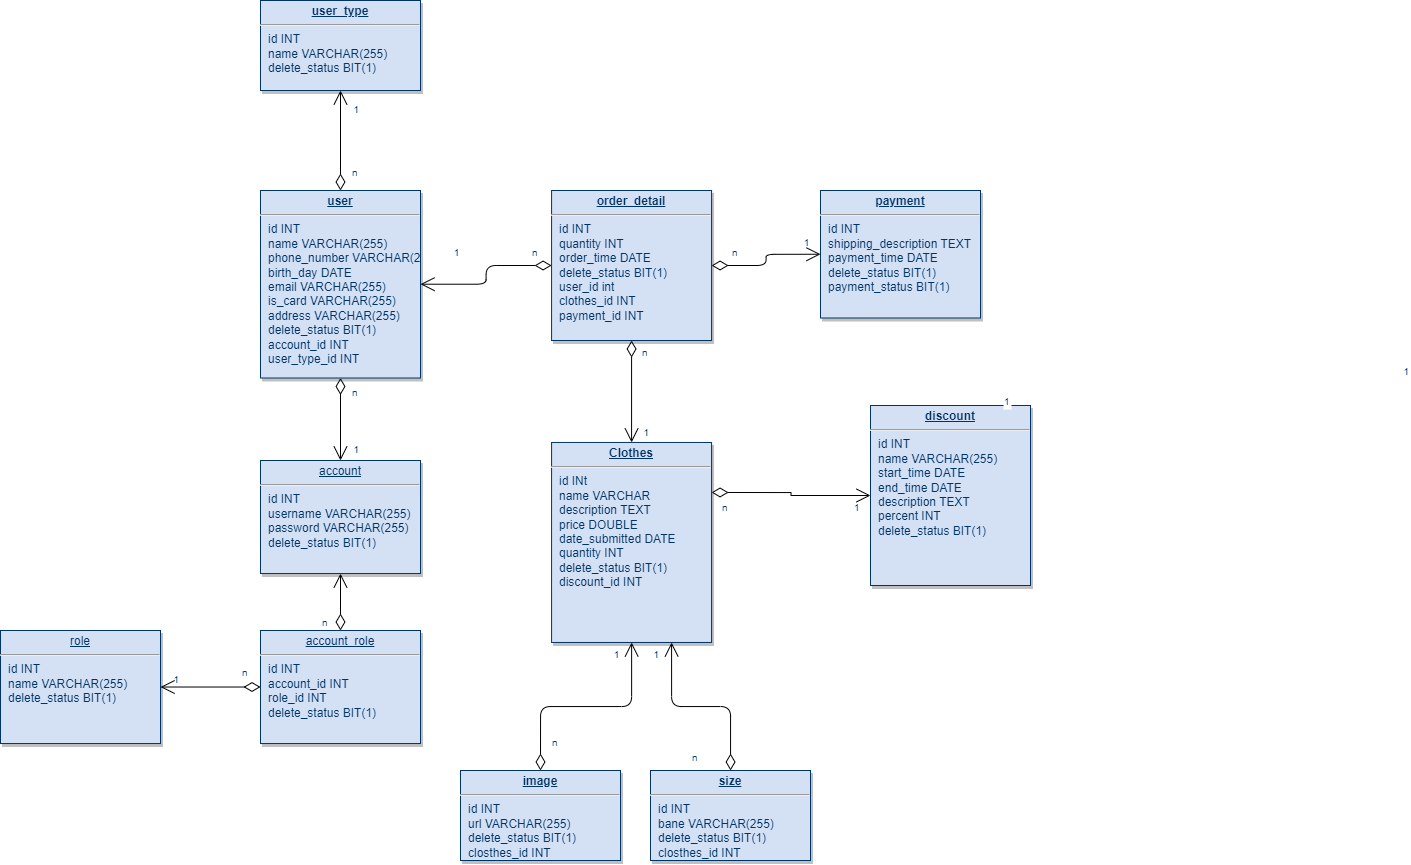

The diagram above was exported from draw.io. Its source (the exported page's mxGraphModel, read from the mxfile embedded in the PNG):
<mxGraphModel dx="1021" dy="651" grid="1" gridSize="10" guides="1" tooltips="1" connect="1" arrows="1" fold="1" page="1" pageScale="1" pageWidth="826" pageHeight="1169" background="none" math="0" shadow="0">
  <root>
    <mxCell id="0" />
    <mxCell id="1" parent="0" />
    <mxCell id="20" value="&lt;p style=&quot;margin: 0px; margin-top: 4px; text-align: center; text-decoration: underline;&quot;&gt;&lt;b&gt;user&lt;/b&gt;&lt;/p&gt;&lt;hr&gt;&lt;p style=&quot;margin: 0px; margin-left: 8px;&quot;&gt;id INT&lt;/p&gt;&lt;p style=&quot;margin: 0px; margin-left: 8px;&quot;&gt;name VARCHAR(255)&lt;/p&gt;&lt;p style=&quot;margin: 0px; margin-left: 8px;&quot;&gt;phone_number VARCHAR(255&lt;span style=&quot;background-color: initial;&quot;&gt;)&lt;/span&gt;&lt;/p&gt;&lt;p style=&quot;margin: 0px; margin-left: 8px;&quot;&gt;birth_day DATE&lt;/p&gt;&lt;p style=&quot;margin: 0px; margin-left: 8px;&quot;&gt;email VARCHAR(255)&lt;/p&gt;&lt;p style=&quot;margin: 0px; margin-left: 8px;&quot;&gt;is_card VARCHAR(255)&lt;/p&gt;&lt;p style=&quot;margin: 0px; margin-left: 8px;&quot;&gt;address VARCHAR(255)&lt;/p&gt;&lt;p style=&quot;margin: 0px; margin-left: 8px;&quot;&gt;delete_status BIT(1)&lt;/p&gt;&lt;p style=&quot;margin: 0px; margin-left: 8px;&quot;&gt;account_id INT&lt;/p&gt;&lt;p style=&quot;margin: 0px; margin-left: 8px;&quot;&gt;user_type_id INT&lt;/p&gt;" style="verticalAlign=top;align=left;overflow=fill;fontSize=12;fontFamily=Helvetica;html=1;strokeColor=#003366;shadow=1;fillColor=#D4E1F5;fontColor=#003366" parent="1" vertex="1">
      <mxGeometry x="300" y="280" width="160" height="187.5" as="geometry" />
    </mxCell>
    <mxCell id="22" value="&lt;p style=&quot;margin: 0px; margin-top: 4px; text-align: center; text-decoration: underline;&quot;&gt;&lt;b&gt;discount&lt;/b&gt;&lt;/p&gt;&lt;hr&gt;&lt;p style=&quot;margin: 0px; margin-left: 8px;&quot;&gt;id INT&lt;/p&gt;&lt;p style=&quot;margin: 0px; margin-left: 8px;&quot;&gt;name VARCHAR(255)&lt;/p&gt;&lt;p style=&quot;margin: 0px; margin-left: 8px;&quot;&gt;start_time DATE&lt;/p&gt;&lt;p style=&quot;margin: 0px; margin-left: 8px;&quot;&gt;end_time DATE&lt;/p&gt;&lt;p style=&quot;margin: 0px; margin-left: 8px;&quot;&gt;description TEXT&lt;/p&gt;&lt;p style=&quot;margin: 0px; margin-left: 8px;&quot;&gt;percent INT&lt;/p&gt;&lt;p style=&quot;margin: 0px; margin-left: 8px;&quot;&gt;delete_status BIT(1)&lt;/p&gt;" style="verticalAlign=top;align=left;overflow=fill;fontSize=12;fontFamily=Helvetica;html=1;strokeColor=#003366;shadow=1;fillColor=#D4E1F5;fontColor=#003366" parent="1" vertex="1">
      <mxGeometry x="909.9999999999999" y="495" width="160.0000000000001" height="180" as="geometry" />
    </mxCell>
    <mxCell id="23" value="&lt;p style=&quot;margin: 0px; margin-top: 4px; text-align: center; text-decoration: underline;&quot;&gt;&lt;b&gt;order_detail&lt;/b&gt;&lt;/p&gt;&lt;hr&gt;&lt;p style=&quot;margin: 0px; margin-left: 8px;&quot;&gt;id INT&lt;/p&gt;&lt;p style=&quot;margin: 0px; margin-left: 8px;&quot;&gt;quantity INT&lt;/p&gt;&lt;p style=&quot;margin: 0px; margin-left: 8px;&quot;&gt;order_time DATE&lt;/p&gt;&lt;p style=&quot;margin: 0px; margin-left: 8px;&quot;&gt;delete_status BIT(1)&lt;/p&gt;&lt;p style=&quot;margin: 0px; margin-left: 8px;&quot;&gt;user_id int&lt;/p&gt;&lt;p style=&quot;margin: 0px; margin-left: 8px;&quot;&gt;clothes_id INT&lt;/p&gt;&lt;p style=&quot;margin: 0px; margin-left: 8px;&quot;&gt;payment_id INT&lt;/p&gt;" style="verticalAlign=top;align=left;overflow=fill;fontSize=12;fontFamily=Helvetica;html=1;strokeColor=#003366;shadow=1;fillColor=#D4E1F5;fontColor=#003366" parent="1" vertex="1">
      <mxGeometry x="591.08" y="280" width="160" height="150" as="geometry" />
    </mxCell>
    <mxCell id="24" value="&lt;p style=&quot;margin: 0px; margin-top: 4px; text-align: center; text-decoration: underline;&quot;&gt;&lt;b&gt;user_type&lt;/b&gt;&lt;/p&gt;&lt;hr&gt;&lt;p style=&quot;margin: 0px; margin-left: 8px;&quot;&gt;id INT&lt;/p&gt;&lt;p style=&quot;margin: 0px; margin-left: 8px;&quot;&gt;name VARCHAR(255)&lt;/p&gt;&lt;p style=&quot;margin: 0px; margin-left: 8px;&quot;&gt;delete_status BIT(1)&lt;/p&gt;" style="verticalAlign=top;align=left;overflow=fill;fontSize=12;fontFamily=Helvetica;html=1;strokeColor=#003366;shadow=1;fillColor=#D4E1F5;fontColor=#003366" parent="1" vertex="1">
      <mxGeometry x="300" y="90" width="160" height="90" as="geometry" />
    </mxCell>
    <mxCell id="29" value="&lt;p style=&quot;margin: 0px; margin-top: 4px; text-align: center; text-decoration: underline;&quot;&gt;&lt;b&gt;Clothes&lt;/b&gt;&lt;/p&gt;&lt;hr&gt;&lt;p style=&quot;margin: 0px; margin-left: 8px;&quot;&gt;&lt;span style=&quot;background-color: initial;&quot;&gt;id INt&lt;/span&gt;&lt;br&gt;&lt;/p&gt;&lt;p style=&quot;margin: 0px; margin-left: 8px;&quot;&gt;name VARCHAR&lt;/p&gt;&lt;p style=&quot;margin: 0px; margin-left: 8px;&quot;&gt;description TEXT&lt;/p&gt;&lt;p style=&quot;margin: 0px; margin-left: 8px;&quot;&gt;price DOUBLE&lt;/p&gt;&lt;p style=&quot;margin: 0px; margin-left: 8px;&quot;&gt;date_submitted DATE&lt;/p&gt;&lt;p style=&quot;margin: 0px; margin-left: 8px;&quot;&gt;quantity INT&lt;/p&gt;&lt;p style=&quot;margin: 0px; margin-left: 8px;&quot;&gt;delete_status BIT(1)&lt;/p&gt;&lt;p style=&quot;margin: 0px; margin-left: 8px;&quot;&gt;discount_id INT&amp;nbsp;&lt;/p&gt;" style="verticalAlign=top;align=left;overflow=fill;fontSize=12;fontFamily=Helvetica;html=1;strokeColor=#003366;shadow=1;fillColor=#D4E1F5;fontColor=#003366" parent="1" vertex="1">
      <mxGeometry x="591.0800000000003" y="531.9600000000007" width="160" height="200" as="geometry" />
    </mxCell>
    <mxCell id="33" value="&lt;p style=&quot;margin: 0px; margin-top: 4px; text-align: center; text-decoration: underline;&quot;&gt;&lt;b&gt;size&lt;/b&gt;&lt;/p&gt;&lt;hr&gt;&lt;p style=&quot;margin: 0px; margin-left: 8px;&quot;&gt;id INT&lt;/p&gt;&lt;p style=&quot;margin: 0px; margin-left: 8px;&quot;&gt;bane VARCHAR(255)&lt;/p&gt;&lt;p style=&quot;margin: 0px; margin-left: 8px;&quot;&gt;delete_status BIT(1)&lt;/p&gt;&lt;p style=&quot;margin: 0px; margin-left: 8px;&quot;&gt;closthes_id INT&lt;/p&gt;" style="verticalAlign=top;align=left;overflow=fill;fontSize=12;fontFamily=Helvetica;html=1;strokeColor=#003366;shadow=1;fillColor=#D4E1F5;fontColor=#003366" parent="1" vertex="1">
      <mxGeometry x="690" y="859.9999999999995" width="160" height="90" as="geometry" />
    </mxCell>
    <mxCell id="36" value="" style="endArrow=open;endSize=12;startArrow=diamondThin;startSize=14;startFill=0;edgeStyle=orthogonalEdgeStyle;" parent="1" source="23" target="20" edge="1">
      <mxGeometry y="160" as="geometry">
        <mxPoint x="390" y="211.64000000000044" as="sourcePoint" />
        <mxPoint x="160" y="160" as="targetPoint" />
      </mxGeometry>
    </mxCell>
    <mxCell id="38" value="1" style="resizable=0;align=right;verticalAlign=top;labelBackgroundColor=#ffffff;fontSize=10;strokeColor=#003366;shadow=1;fillColor=#D4E1F5;fontColor=#003366" parent="36" connectable="0" vertex="1">
      <mxGeometry x="1" relative="1" as="geometry">
        <mxPoint x="590" y="105" as="offset" />
      </mxGeometry>
    </mxCell>
    <mxCell id="48" value="" style="endArrow=open;endSize=12;startArrow=diamondThin;startSize=14;startFill=0;edgeStyle=orthogonalEdgeStyle;exitX=1;exitY=0.25;rounded=0" parent="1" source="29" target="22" edge="1">
      <mxGeometry x="769.3599999999999" y="450" as="geometry">
        <mxPoint x="769.3599999999999" y="450" as="sourcePoint" />
        <mxPoint x="929.3599999999999" y="450" as="targetPoint" />
      </mxGeometry>
    </mxCell>
    <mxCell id="49" value="n" style="resizable=0;align=left;verticalAlign=top;labelBackgroundColor=#ffffff;fontSize=10;strokeColor=#003366;shadow=1;fillColor=#D4E1F5;fontColor=#003366" parent="48" connectable="0" vertex="1">
      <mxGeometry x="-1" relative="1" as="geometry">
        <mxPoint x="9" y="3" as="offset" />
      </mxGeometry>
    </mxCell>
    <mxCell id="50" value="1" style="resizable=0;align=right;verticalAlign=top;labelBackgroundColor=#ffffff;fontSize=10;strokeColor=#003366;shadow=1;fillColor=#D4E1F5;fontColor=#003366" parent="48" connectable="0" vertex="1">
      <mxGeometry x="1" relative="1" as="geometry">
        <mxPoint x="-10" as="offset" />
      </mxGeometry>
    </mxCell>
    <mxCell id="51" value="" style="endArrow=open;endSize=12;startArrow=diamondThin;startSize=14;startFill=0;edgeStyle=orthogonalEdgeStyle" parent="1" source="23" target="29" edge="1">
      <mxGeometry x="389.35999999999996" y="350" as="geometry">
        <mxPoint x="389.35999999999996" y="350" as="sourcePoint" />
        <mxPoint x="549.3599999999999" y="350" as="targetPoint" />
      </mxGeometry>
    </mxCell>
    <mxCell id="52" value="n" style="resizable=0;align=left;verticalAlign=top;labelBackgroundColor=#ffffff;fontSize=10;strokeColor=#003366;shadow=1;fillColor=#D4E1F5;fontColor=#003366" parent="51" connectable="0" vertex="1">
      <mxGeometry x="-1" relative="1" as="geometry">
        <mxPoint x="8.91999999999958" as="offset" />
      </mxGeometry>
    </mxCell>
    <mxCell id="53" value="1" style="resizable=0;align=right;verticalAlign=top;labelBackgroundColor=#ffffff;fontSize=10;strokeColor=#003366;shadow=1;fillColor=#D4E1F5;fontColor=#003366" parent="51" connectable="0" vertex="1">
      <mxGeometry x="1" relative="1" as="geometry">
        <mxPoint x="18.919999999999582" y="-21.960000000000644" as="offset" />
      </mxGeometry>
    </mxCell>
    <mxCell id="X3YoljyuZ53Y-KUeCFyR-118" value="n" style="resizable=0;align=left;verticalAlign=top;labelBackgroundColor=#ffffff;fontSize=10;strokeColor=#003366;shadow=1;fillColor=#D4E1F5;fontColor=#003366" parent="51" connectable="0" vertex="1">
      <mxGeometry x="-1" relative="1" as="geometry">
        <mxPoint x="-101" y="-100" as="offset" />
      </mxGeometry>
    </mxCell>
    <mxCell id="X3YoljyuZ53Y-KUeCFyR-119" value="1" style="resizable=0;align=right;verticalAlign=top;labelBackgroundColor=#ffffff;fontSize=10;strokeColor=#003366;shadow=1;fillColor=#D4E1F5;fontColor=#003366" parent="51" connectable="0" vertex="1">
      <mxGeometry x="1" relative="1" as="geometry">
        <mxPoint x="-171" y="-202" as="offset" />
      </mxGeometry>
    </mxCell>
    <mxCell id="X3YoljyuZ53Y-KUeCFyR-123" value="1" style="resizable=0;align=right;verticalAlign=top;labelBackgroundColor=#ffffff;fontSize=10;strokeColor=#003366;shadow=1;fillColor=#D4E1F5;fontColor=#003366" parent="51" connectable="0" vertex="1">
      <mxGeometry x="1" relative="1" as="geometry">
        <mxPoint x="179" y="-212" as="offset" />
      </mxGeometry>
    </mxCell>
    <mxCell id="X3YoljyuZ53Y-KUeCFyR-124" value="n" style="resizable=0;align=left;verticalAlign=top;labelBackgroundColor=#ffffff;fontSize=10;strokeColor=#003366;shadow=1;fillColor=#D4E1F5;fontColor=#003366" parent="51" connectable="0" vertex="1">
      <mxGeometry x="-1" relative="1" as="geometry">
        <mxPoint x="99" y="-100" as="offset" />
      </mxGeometry>
    </mxCell>
    <mxCell id="63" value="" style="endArrow=open;endSize=12;startArrow=diamondThin;startSize=14;startFill=0;edgeStyle=orthogonalEdgeStyle;entryX=0.75;entryY=1" parent="1" source="33" target="29" edge="1">
      <mxGeometry x="479.35999999999996" y="790" as="geometry">
        <mxPoint x="479.35999999999996" y="790" as="sourcePoint" />
        <mxPoint x="639.3599999999999" y="790" as="targetPoint" />
      </mxGeometry>
    </mxCell>
    <mxCell id="64" value="n" style="resizable=0;align=left;verticalAlign=top;labelBackgroundColor=#ffffff;fontSize=10;strokeColor=#003366;shadow=1;fillColor=#D4E1F5;fontColor=#003366" parent="63" connectable="0" vertex="1">
      <mxGeometry x="-1" relative="1" as="geometry">
        <mxPoint x="-40" y="-25" as="offset" />
      </mxGeometry>
    </mxCell>
    <mxCell id="65" value="1" style="resizable=0;align=right;verticalAlign=top;labelBackgroundColor=#ffffff;fontSize=10;strokeColor=#003366;shadow=1;fillColor=#D4E1F5;fontColor=#003366" parent="63" connectable="0" vertex="1">
      <mxGeometry x="1" relative="1" as="geometry">
        <mxPoint x="-11.080000000000421" as="offset" />
      </mxGeometry>
    </mxCell>
    <mxCell id="87" value="" style="endArrow=open;endSize=12;startArrow=diamondThin;startSize=14;startFill=0;edgeStyle=orthogonalEdgeStyle" parent="1" source="20" target="24" edge="1">
      <mxGeometry x="519.3599999999999" y="200" as="geometry">
        <mxPoint x="519.3599999999999" y="200" as="sourcePoint" />
        <mxPoint x="679.3599999999999" y="200" as="targetPoint" />
      </mxGeometry>
    </mxCell>
    <mxCell id="88" value="n" style="resizable=0;align=left;verticalAlign=top;labelBackgroundColor=#ffffff;fontSize=10;strokeColor=#003366;shadow=1;fillColor=#D4E1F5;fontColor=#003366" parent="87" connectable="0" vertex="1">
      <mxGeometry x="-1" relative="1" as="geometry">
        <mxPoint x="10" y="-30" as="offset" />
      </mxGeometry>
    </mxCell>
    <mxCell id="89" value="1" style="resizable=0;align=right;verticalAlign=top;labelBackgroundColor=#ffffff;fontSize=10;strokeColor=#003366;shadow=1;fillColor=#D4E1F5;fontColor=#003366" parent="87" connectable="0" vertex="1">
      <mxGeometry x="1" relative="1" as="geometry">
        <mxPoint x="20" y="7" as="offset" />
      </mxGeometry>
    </mxCell>
    <mxCell id="X3YoljyuZ53Y-KUeCFyR-131" value="n" style="resizable=0;align=left;verticalAlign=top;labelBackgroundColor=#ffffff;fontSize=10;strokeColor=#003366;shadow=1;fillColor=#D4E1F5;fontColor=#003366" parent="87" connectable="0" vertex="1">
      <mxGeometry x="-1" relative="1" as="geometry">
        <mxPoint x="10" y="190" as="offset" />
      </mxGeometry>
    </mxCell>
    <mxCell id="X3YoljyuZ53Y-KUeCFyR-132" value="1" style="resizable=0;align=right;verticalAlign=top;labelBackgroundColor=#ffffff;fontSize=10;strokeColor=#003366;shadow=1;fillColor=#D4E1F5;fontColor=#003366" parent="87" connectable="0" vertex="1">
      <mxGeometry x="1" relative="1" as="geometry">
        <mxPoint x="20" y="347" as="offset" />
      </mxGeometry>
    </mxCell>
    <mxCell id="X3YoljyuZ53Y-KUeCFyR-136" value="1" style="resizable=0;align=right;verticalAlign=top;labelBackgroundColor=#ffffff;fontSize=10;strokeColor=#003366;shadow=1;fillColor=#D4E1F5;fontColor=#003366" parent="87" connectable="0" vertex="1">
      <mxGeometry x="1" relative="1" as="geometry">
        <mxPoint x="-160" y="577" as="offset" />
      </mxGeometry>
    </mxCell>
    <mxCell id="X3YoljyuZ53Y-KUeCFyR-137" value="n" style="resizable=0;align=left;verticalAlign=top;labelBackgroundColor=#ffffff;fontSize=10;strokeColor=#003366;shadow=1;fillColor=#D4E1F5;fontColor=#003366" parent="87" connectable="0" vertex="1">
      <mxGeometry x="-1" relative="1" as="geometry">
        <mxPoint x="-20" y="420" as="offset" />
      </mxGeometry>
    </mxCell>
    <mxCell id="X3YoljyuZ53Y-KUeCFyR-139" value="n" style="resizable=0;align=left;verticalAlign=top;labelBackgroundColor=#ffffff;fontSize=10;strokeColor=#003366;shadow=1;fillColor=#D4E1F5;fontColor=#003366" parent="87" connectable="0" vertex="1">
      <mxGeometry x="-1" relative="1" as="geometry">
        <mxPoint x="-100" y="470" as="offset" />
      </mxGeometry>
    </mxCell>
    <mxCell id="X3YoljyuZ53Y-KUeCFyR-114" value="&lt;p style=&quot;margin: 0px; margin-top: 4px; text-align: center; text-decoration: underline;&quot;&gt;&lt;b&gt;image&lt;/b&gt;&lt;/p&gt;&lt;hr&gt;&lt;p style=&quot;margin: 0px; margin-left: 8px;&quot;&gt;id INT&lt;/p&gt;&lt;p style=&quot;margin: 0px; margin-left: 8px;&quot;&gt;url VARCHAR(255)&lt;/p&gt;&lt;p style=&quot;margin: 0px; margin-left: 8px;&quot;&gt;delete_status BIT(1)&lt;/p&gt;&lt;p style=&quot;margin: 0px; margin-left: 8px;&quot;&gt;closthes_id INT&lt;/p&gt;" style="verticalAlign=top;align=left;overflow=fill;fontSize=12;fontFamily=Helvetica;html=1;strokeColor=#003366;shadow=1;fillColor=#D4E1F5;fontColor=#003366" parent="1" vertex="1">
      <mxGeometry x="500.00000000000006" y="859.9999999999995" width="160" height="90" as="geometry" />
    </mxCell>
    <mxCell id="X3YoljyuZ53Y-KUeCFyR-115" value="" style="endArrow=open;endSize=12;startArrow=diamondThin;startSize=14;startFill=0;edgeStyle=orthogonalEdgeStyle;exitX=0.5;exitY=0;exitDx=0;exitDy=0;" parent="1" source="X3YoljyuZ53Y-KUeCFyR-114" target="29" edge="1">
      <mxGeometry x="489.35999999999996" y="800" as="geometry">
        <mxPoint x="730" y="936.1599999999994" as="sourcePoint" />
        <mxPoint x="721.0800000000004" y="741.9600000000007" as="targetPoint" />
      </mxGeometry>
    </mxCell>
    <mxCell id="X3YoljyuZ53Y-KUeCFyR-116" value="n" style="resizable=0;align=left;verticalAlign=top;labelBackgroundColor=#ffffff;fontSize=10;strokeColor=#003366;shadow=1;fillColor=#D4E1F5;fontColor=#003366" parent="X3YoljyuZ53Y-KUeCFyR-115" connectable="0" vertex="1">
      <mxGeometry x="-1" relative="1" as="geometry">
        <mxPoint x="10" y="-40" as="offset" />
      </mxGeometry>
    </mxCell>
    <mxCell id="X3YoljyuZ53Y-KUeCFyR-117" value="1" style="resizable=0;align=right;verticalAlign=top;labelBackgroundColor=#ffffff;fontSize=10;strokeColor=#003366;shadow=1;fillColor=#D4E1F5;fontColor=#003366" parent="X3YoljyuZ53Y-KUeCFyR-115" connectable="0" vertex="1">
      <mxGeometry x="1" relative="1" as="geometry">
        <mxPoint x="-11.080000000000421" as="offset" />
      </mxGeometry>
    </mxCell>
    <mxCell id="X3YoljyuZ53Y-KUeCFyR-120" value="&lt;p style=&quot;margin: 0px; margin-top: 4px; text-align: center; text-decoration: underline;&quot;&gt;&lt;b&gt;payment&lt;/b&gt;&lt;/p&gt;&lt;hr&gt;&lt;p style=&quot;margin: 0px; margin-left: 8px;&quot;&gt;id INT&lt;/p&gt;&lt;p style=&quot;margin: 0px; margin-left: 8px;&quot;&gt;shipping_description TEXT&lt;/p&gt;&lt;p style=&quot;margin: 0px; margin-left: 8px;&quot;&gt;payment_time DATE&lt;/p&gt;&lt;p style=&quot;margin: 0px; margin-left: 8px;&quot;&gt;delete_status BIT(1)&lt;/p&gt;&lt;p style=&quot;margin: 0px; margin-left: 8px;&quot;&gt;payment_status BIT(1)&lt;/p&gt;" style="verticalAlign=top;align=left;overflow=fill;fontSize=12;fontFamily=Helvetica;html=1;strokeColor=#003366;shadow=1;fillColor=#D4E1F5;fontColor=#003366" parent="1" vertex="1">
      <mxGeometry x="860" y="280" width="160" height="127.5" as="geometry" />
    </mxCell>
    <mxCell id="X3YoljyuZ53Y-KUeCFyR-121" value="" style="endArrow=open;endSize=12;startArrow=diamondThin;startSize=14;startFill=0;edgeStyle=orthogonalEdgeStyle;entryX=0;entryY=0.5;entryDx=0;entryDy=0;exitX=1;exitY=0.5;exitDx=0;exitDy=0;" parent="1" source="23" target="X3YoljyuZ53Y-KUeCFyR-120" edge="1">
      <mxGeometry x="10" y="170" as="geometry">
        <mxPoint x="601.0799999999999" y="365" as="sourcePoint" />
        <mxPoint x="470" y="365.1" as="targetPoint" />
      </mxGeometry>
    </mxCell>
    <mxCell id="X3YoljyuZ53Y-KUeCFyR-122" value="1" style="resizable=0;align=right;verticalAlign=top;labelBackgroundColor=#ffffff;fontSize=10;strokeColor=#003366;shadow=1;fillColor=#D4E1F5;fontColor=#003366" parent="X3YoljyuZ53Y-KUeCFyR-121" connectable="0" vertex="1">
      <mxGeometry x="1" relative="1" as="geometry">
        <mxPoint x="590" y="105" as="offset" />
      </mxGeometry>
    </mxCell>
    <mxCell id="X3YoljyuZ53Y-KUeCFyR-126" value="&lt;p style=&quot;margin: 0px; margin-top: 4px; text-align: center; text-decoration: underline;&quot;&gt;account&lt;/p&gt;&lt;hr&gt;&lt;p style=&quot;margin: 0px; margin-left: 8px;&quot;&gt;id INT&lt;/p&gt;&lt;p style=&quot;margin: 0px; margin-left: 8px;&quot;&gt;username VARCHAR(255)&lt;/p&gt;&lt;p style=&quot;margin: 0px; margin-left: 8px;&quot;&gt;password VARCHAR(255)&lt;/p&gt;&lt;p style=&quot;margin: 0px; margin-left: 8px;&quot;&gt;delete_status BIT(1)&lt;/p&gt;" style="verticalAlign=top;align=left;overflow=fill;fontSize=12;fontFamily=Helvetica;html=1;strokeColor=#003366;shadow=1;fillColor=#D4E1F5;fontColor=#003366" parent="1" vertex="1">
      <mxGeometry x="300" y="550" width="160" height="113.04" as="geometry" />
    </mxCell>
    <mxCell id="X3YoljyuZ53Y-KUeCFyR-127" value="" style="endArrow=open;endSize=12;startArrow=diamondThin;startSize=14;startFill=0;edgeStyle=orthogonalEdgeStyle;entryX=0.5;entryY=0;entryDx=0;entryDy=0;" parent="1" source="20" target="X3YoljyuZ53Y-KUeCFyR-126" edge="1">
      <mxGeometry x="529.3599999999999" y="210" as="geometry">
        <mxPoint x="380" y="470" as="sourcePoint" />
        <mxPoint x="390.0000000000001" y="183.03999999999996" as="targetPoint" />
      </mxGeometry>
    </mxCell>
    <mxCell id="X3YoljyuZ53Y-KUeCFyR-133" value="&lt;p style=&quot;margin: 0px; margin-top: 4px; text-align: center; text-decoration: underline;&quot;&gt;account_role&lt;/p&gt;&lt;hr&gt;&lt;p style=&quot;margin: 0px; margin-left: 8px;&quot;&gt;id INT&lt;/p&gt;&lt;p style=&quot;margin: 0px; margin-left: 8px;&quot;&gt;account_id INT&lt;/p&gt;&lt;p style=&quot;margin: 0px; margin-left: 8px;&quot;&gt;role_id INT&lt;/p&gt;&lt;p style=&quot;margin: 0px; margin-left: 8px;&quot;&gt;delete_status BIT(1)&lt;/p&gt;" style="verticalAlign=top;align=left;overflow=fill;fontSize=12;fontFamily=Helvetica;html=1;strokeColor=#003366;shadow=1;fillColor=#D4E1F5;fontColor=#003366" parent="1" vertex="1">
      <mxGeometry x="300" y="720" width="160" height="113.04" as="geometry" />
    </mxCell>
    <mxCell id="X3YoljyuZ53Y-KUeCFyR-134" value="&lt;p style=&quot;margin: 0px; margin-top: 4px; text-align: center; text-decoration: underline;&quot;&gt;role&lt;/p&gt;&lt;hr&gt;&lt;p style=&quot;margin: 0px; margin-left: 8px;&quot;&gt;id INT&lt;/p&gt;&lt;p style=&quot;margin: 0px; margin-left: 8px;&quot;&gt;name VARCHAR(255)&lt;/p&gt;&lt;p style=&quot;margin: 0px; margin-left: 8px;&quot;&gt;delete_status BIT(1)&lt;/p&gt;" style="verticalAlign=top;align=left;overflow=fill;fontSize=12;fontFamily=Helvetica;html=1;strokeColor=#003366;shadow=1;fillColor=#D4E1F5;fontColor=#003366" parent="1" vertex="1">
      <mxGeometry x="40" y="720" width="160" height="113.04" as="geometry" />
    </mxCell>
    <mxCell id="X3YoljyuZ53Y-KUeCFyR-135" value="" style="endArrow=open;endSize=12;startArrow=diamondThin;startSize=14;startFill=0;edgeStyle=orthogonalEdgeStyle;entryX=0.5;entryY=1;entryDx=0;entryDy=0;exitX=0.5;exitY=0;exitDx=0;exitDy=0;" parent="1" source="X3YoljyuZ53Y-KUeCFyR-133" target="X3YoljyuZ53Y-KUeCFyR-126" edge="1">
      <mxGeometry x="369.3599999999999" y="333.21" as="geometry">
        <mxPoint x="220.0000000000001" y="590.71" as="sourcePoint" />
        <mxPoint x="220.0000000000001" y="673.2100000000002" as="targetPoint" />
      </mxGeometry>
    </mxCell>
    <mxCell id="X3YoljyuZ53Y-KUeCFyR-138" value="" style="endArrow=open;endSize=12;startArrow=diamondThin;startSize=14;startFill=0;edgeStyle=orthogonalEdgeStyle;entryX=1;entryY=0.5;entryDx=0;entryDy=0;exitX=0;exitY=0.5;exitDx=0;exitDy=0;" parent="1" source="X3YoljyuZ53Y-KUeCFyR-133" target="X3YoljyuZ53Y-KUeCFyR-134" edge="1">
      <mxGeometry x="379.3599999999999" y="343.21" as="geometry">
        <mxPoint x="310" y="780" as="sourcePoint" />
        <mxPoint x="390.0000000000001" y="673.0400000000002" as="targetPoint" />
      </mxGeometry>
    </mxCell>
  </root>
</mxGraphModel>